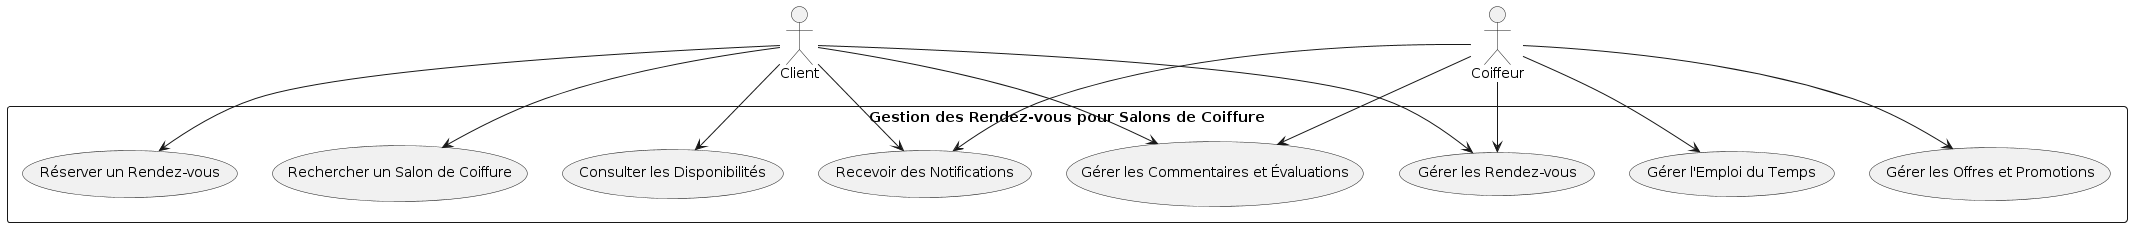

The diagram above was rendered by PlantUML. Its source (embedded in the PNG):
@startuml
actor Client
actor Coiffeur

rectangle "Gestion des Rendez-vous pour Salons de Coiffure" {
    Client --> (Rechercher un Salon de Coiffure)
    Client --> (Consulter les Disponibilités)
    Client --> (Réserver un Rendez-vous)
    Client --> (Gérer les Rendez-vous)
    Client --> (Recevoir des Notifications)
    Client --> (Gérer les Commentaires et Évaluations)

    Coiffeur --> (Gérer les Rendez-vous)
    Coiffeur --> (Gérer l'Emploi du Temps)
    Coiffeur --> (Recevoir des Notifications)
    Coiffeur --> (Gérer les Offres et Promotions)
    Coiffeur --> (Gérer les Commentaires et Évaluations)
}
@enduml